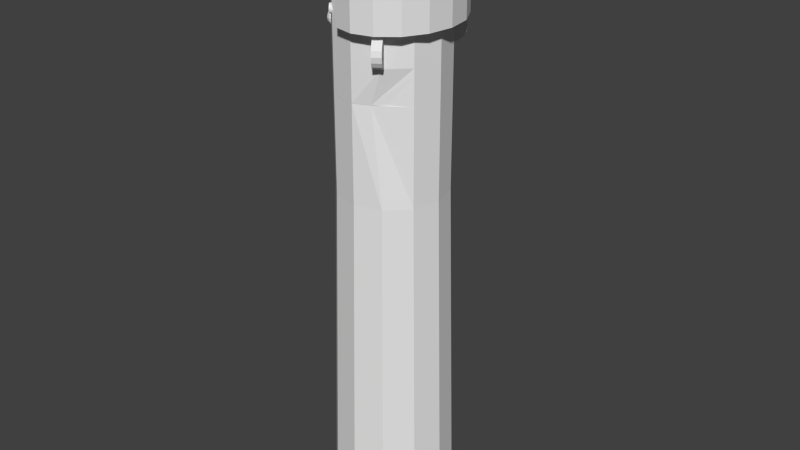 # Source: Muppet_Guy.blend  (saved by Blender 2.68.0; exported with 4.5.12 LTS)
import bpy
from mathutils import Matrix  # noqa: F401  (used for matrix-valued properties, if any)

bpy.ops.wm.read_factory_settings(use_empty=True)
scene = bpy.context.scene
scene.name = 'Scene'

# ---- collections
col_collection_1 = bpy.data.collections.new('Collection 1'); scene.collection.children.link(col_collection_1)

# ---- world
world_world = bpy.data.worlds.new('World'); scene.world = world_world
world_world.color = (0.05088, 0.05088, 0.05088)
world_world.use_sun_shadow = False
world_world.sun_shadow_jitter_overblur = 0.0
world_world.cycles.sampling_method = 'MANUAL'
world_world.cycles.sample_map_resolution = 256

# ---- meshes
me_cylinder_005 = bpy.data.meshes.new('Cylinder.005')
me_cylinder_005.from_pydata([(0.0, 1.0, -1.0), (0.0, 1.0, 1.0), (0.3827, 0.9239, -1.0), (0.3827, 0.9239, 1.0), (0.7071, 0.7071, -1.0), (0.7071, 0.7071, 1.0), (0.9239, 0.3827, -1.0), (0.9239, 0.3827, 1.0), (1.0, -4.371e-08, -1.0), (1.0, -4.371e-08, 1.0), (0.9239, -0.3827, -1.0), (0.9239, -0.3827, 1.0), (0.7071, -0.7071, -1.0), (0.7071, -0.7071, 1.0), (0.3827, -0.9239, -1.0), (0.3827, -0.9239, 1.0), (1.51e-07, -1.0, -1.0), (1.51e-07, -1.0, 1.0), (-0.3827, -0.9239, -1.0), (-0.3827, -0.9239, 1.0), (-0.7071, -0.7071, -1.0), (-0.7071, -0.7071, 1.0), (-0.9239, -0.3827, -1.0), (-0.9239, -0.3827, 1.0), (-1.0, 1.192e-08, -1.0), (-1.0, 1.192e-08, 1.0), (-0.9239, 0.3827, -1.0), (-0.9239, 0.3827, 1.0), (-0.7071, 0.7071, -1.0), (-0.7071, 0.7071, 1.0), (-0.3827, 0.9239, -1.0), (-0.3827, 0.9239, 1.0)], [], [(0, 1, 3, 2), (2, 3, 5, 4), (4, 5, 7, 6), (6, 7, 9, 8), (8, 9, 11, 10), (10, 11, 13, 12), (12, 13, 15, 14), (14, 15, 17, 16), (16, 17, 19, 18), (18, 19, 21, 20), (20, 21, 23, 22), (22, 23, 25, 24), (24, 25, 27, 26), (26, 27, 29, 28), (3, 1, 31, 29, 27, 25, 23, 21, 19, 17, 15, 13, 11, 9, 7, 5), (30, 31, 1, 0), (28, 29, 31, 30), (0, 2, 4, 6, 8, 10, 12, 14, 16, 18, 20, 22, 24, 26, 28, 30)])
_uv = me_cylinder_005.uv_layers.new(name='UVMap')
_uv.uv.foreach_set('vector', [0.7812, 0.3594, 0.7812, 0.3594, 0.7812, 0.3594, 0.7812, 0.3594, 0.7812, 0.3594, 0.7812, 0.3594, 0.7812, 0.3594, 0.7812, 0.3594, 0.7812, 0.3594, 0.7812, 0.3594, 0.7812, 0.3594, 0.7812, 0.3594, 0.7812, 0.3594, 0.7812, 0.3594, 0.7812, 0.3594, 0.7812, 0.3594, 0.7812, 0.3594, 0.7812, 0.3594, 0.7812, 0.3594, 0.7812, 0.3594, 0.7812, 0.3594, 0.7812, 0.3594, 0.7812, 0.3594, 0.7812, 0.3594, 0.7812, 0.3594, 0.7812, 0.3594, 0.7812, 0.3594, 0.7812, 0.3594, 0.7812, 0.3594, 0.7812, 0.3594, 0.7812, 0.3594, 0.7812, 0.3594, 0.7812, 0.3594, 0.7812, 0.3594, 0.7812, 0.3594, 0.7812, 0.3594, 0.7812, 0.3594, 0.7812, 0.3594, 0.7812, 0.3594, 0.7812, 0.3594, 0.7812, 0.3594, 0.7812, 0.3594, 0.7812, 0.3594, 0.7812, 0.3594, 0.7812, 0.3594, 0.7812, 0.3594, 0.7812, 0.3594, 0.7812, 0.3594, 0.7812, 0.3594, 0.7812, 0.3594, 0.7812, 0.3594, 0.7812, 0.3594, 0.7812, 0.3594, 0.7812, 0.3594, 0.7812, 0.3594, 0.7812, 0.3594, 0.7812, 0.3594, 0.7812, 0.3594, 0.7812, 0.3594, 0.7812, 0.3594, 0.7812, 0.3594, 0.7812, 0.3594, 0.7812, 0.3594, 0.7812, 0.3594, 0.7812, 0.3594, 0.7812, 0.3594, 0.7812, 0.3594, 0.7812, 0.3594, 0.7812, 0.3594, 0.7812, 0.3594, 0.7812, 0.3594, 0.7812, 0.3594, 0.7812, 0.3594, 0.7812, 0.3594, 0.7812, 0.3594, 0.7812, 0.3594, 0.7812, 0.3594, 0.7812, 0.3594, 0.7812, 0.3594, 0.7812, 0.3594, 0.7812, 0.3594, 0.7812, 0.3594, 0.7812, 0.3594, 0.7812, 0.3594, 0.7812, 0.3594, 0.7812, 0.3594, 0.7812, 0.3594, 0.7812, 0.3594, 0.7812, 0.3594, 0.7812, 0.3594, 0.7812, 0.3594, 0.7812, 0.3594, 0.7812, 0.3594, 0.7812, 0.3594, 0.7812, 0.3594, 0.7812, 0.3594])
me_cylinder_005.use_remesh_preserve_volume = False
me_cylinder_005.use_remesh_preserve_attributes = False
me_cylinder_005.use_mirror_vertex_groups = False
me_cylinder_005.update()
me_cylinder_002 = bpy.data.meshes.new('Cylinder.002')
me_cylinder_002.from_pydata([(5.389e-08, 1.0, -0.2863), (9.079e-08, 1.0, 2.203), (0.3827, 0.9239, -0.2863), (0.3827, 0.9239, 2.203), (0.7071, 0.7071, -0.2863), (0.7071, 0.7071, 2.203), (0.9239, 0.3827, -0.2863), (0.9239, 0.3827, 2.203), (1.0, -4.371e-08, -0.2863), (1.0, -4.371e-08, 2.203), (0.9239, -0.3827, -0.2863), (0.9239, -0.3827, 2.203), (0.7071, -0.7071, -0.2863), (0.7071, -0.7071, 2.203), (0.3827, -0.9239, -0.2863), (0.3827, -0.9239, 2.203), (2.049e-07, -1.0, -0.2863), (2.418e-07, -1.0, 2.203), (-0.3827, -0.9239, -0.2863), (-0.3827, -0.9239, 2.203), (-0.7071, -0.7071, -0.2863), (-0.7071, -0.7071, 2.203), (-0.9239, -0.3827, -0.2863), (-0.9239, -0.3827, 2.203), (-1.0, 1.192e-08, -0.2863), (-1.0, 1.192e-08, 2.203), (-0.9239, 0.3827, -0.2863), (-0.9239, 0.3827, 2.203), (-0.7071, 0.7071, -0.2863), (-0.7071, 0.7071, 2.203), (-0.3827, 0.9239, -0.2863), (-0.3827, 0.9239, 2.203), (2.765e-08, 0.8539, -0.6387), (0.3268, 0.7889, -0.6387), (0.6038, 0.6038, -0.6387), (0.7889, 0.3268, -0.6387), (0.8539, -3.733e-08, -0.6387), (0.7889, -0.3268, -0.6387), (0.6038, -0.6038, -0.6387), (0.3268, -0.7889, -0.6387), (1.566e-07, -0.8539, -0.6387), (-0.3268, -0.7889, -0.6387), (-0.6038, -0.6038, -0.6387), (-0.7889, -0.3268, -0.6387), (-0.8539, 1.018e-08, -0.6387), (-0.7889, 0.3268, -0.6387), (-0.6038, 0.6038, -0.6387), (-0.3268, 0.7889, -0.6387), (1.162e-08, 0.5409, -0.8454), (0.207, 0.4997, -0.8454), (0.3825, 0.3825, -0.8454), (0.4997, 0.207, -0.8454), (0.5409, -2.364e-08, -0.8454), (0.4997, -0.207, -0.8454), (0.3825, -0.3825, -0.8454), (0.207, -0.4997, -0.8454), (9.329e-08, -0.5409, -0.8454), (-0.207, -0.4997, -0.8454), (-0.3825, -0.3825, -0.8454), (-0.4997, -0.207, -0.8454), (-0.5409, 6.45e-09, -0.8454), (-0.4997, 0.207, -0.8454), (-0.3825, 0.3825, -0.8454), (-0.207, 0.4997, -0.8454)], [], [(0, 1, 3, 2), (2, 3, 5, 4), (4, 5, 7, 6), (6, 7, 9, 8), (8, 9, 11, 10), (10, 11, 13, 12), (12, 13, 15, 14), (14, 15, 17, 16), (16, 17, 19, 18), (18, 19, 21, 20), (20, 21, 23, 22), (22, 23, 25, 24), (24, 25, 27, 26), (26, 27, 29, 28), (3, 1, 31, 29, 27, 25, 23, 21, 19, 17, 15, 13, 11, 9, 7, 5), (30, 31, 1, 0), (28, 29, 31, 30), (24, 26, 45, 44), (46, 47, 63, 62), (0, 2, 33, 32), (20, 22, 43, 42), (16, 18, 41, 40), (12, 14, 39, 38), (8, 10, 37, 36), (4, 6, 35, 34), (30, 0, 32, 47), (26, 28, 46, 45), (22, 24, 44, 43), (18, 20, 42, 41), (14, 16, 40, 39), (10, 12, 38, 37), (6, 8, 36, 35), (2, 4, 34, 33), (28, 30, 47, 46), (48, 49, 50, 51, 52, 53, 54, 55, 56, 57, 58, 59, 60, 61, 62, 63), (40, 41, 57, 56), (34, 35, 51, 50), (47, 32, 48, 63), (41, 42, 58, 57), (35, 36, 52, 51), (42, 43, 59, 58), (36, 37, 53, 52), (43, 44, 60, 59), (37, 38, 54, 53), (44, 45, 61, 60), (38, 39, 55, 54), (32, 33, 49, 48), (45, 46, 62, 61), (39, 40, 56, 55), (33, 34, 50, 49)])
_uv = me_cylinder_002.uv_layers.new(name='UVMap')
_uv.uv.foreach_set('vector', [0.9844, 0.4531, 0.9844, 0.4531, 0.9844, 0.4531, 0.9844, 0.4531, 0.9844, 0.4531, 0.9844, 0.4531, 0.9844, 0.4531, 0.9844, 0.4531, 0.9844, 0.4531, 0.9844, 0.4531, 0.9844, 0.4531, 0.9844, 0.4531, 0.9844, 0.4531, 0.9844, 0.4531, 0.9844, 0.4531, 0.9844, 0.4531, 0.9844, 0.4531, 0.9844, 0.4531, 0.9844, 0.4531, 0.9844, 0.4531, 0.9844, 0.4531, 0.9844, 0.4531, 0.9844, 0.4531, 0.9844, 0.4531, 0.9844, 0.4531, 0.9844, 0.4531, 0.9844, 0.4531, 0.9844, 0.4531, 0.9844, 0.4531, 0.9844, 0.4531, 0.9844, 0.4531, 0.9844, 0.4531, 0.9844, 0.4531, 0.9844, 0.4531, 0.9844, 0.4531, 0.9844, 0.4531, 0.9844, 0.4531, 0.9844, 0.4531, 0.9844, 0.4531, 0.9844, 0.4531, 0.9844, 0.4531, 0.9844, 0.4531, 0.9844, 0.4531, 0.9844, 0.4531, 0.9844, 0.4531, 0.9844, 0.4531, 0.9844, 0.4531, 0.9844, 0.4531, 0.9844, 0.4531, 0.9844, 0.4531, 0.9844, 0.4531, 0.9844, 0.4531, 0.9844, 0.4531, 0.9844, 0.4531, 0.9844, 0.4531, 0.9844, 0.4531, 0.9844, 0.4531, 0.9844, 0.4531, 0.9844, 0.4531, 0.9844, 0.4531, 0.9844, 0.4531, 0.9844, 0.4531, 0.9844, 0.4531, 0.9844, 0.4531, 0.9844, 0.4531, 0.9844, 0.4531, 0.9844, 0.4531, 0.9844, 0.4531, 0.9844, 0.4531, 0.9844, 0.4531, 0.9844, 0.4531, 0.9844, 0.4531, 0.9844, 0.4531, 0.9844, 0.4531, 0.9844, 0.4531, 0.9844, 0.4531, 0.9844, 0.4531, 0.9844, 0.4531, 0.9844, 0.4531, 0.9844, 0.4531, 0.9844, 0.4531, 0.9844, 0.4531, 0.9844, 0.4531, 0.9844, 0.4531, 0.9844, 0.4531, 0.9844, 0.4531, 0.9844, 0.4531, 0.9844, 0.4531, 0.9844, 0.4531, 0.9844, 0.4531, 0.9844, 0.4531, 0.9844, 0.4531, 0.9844, 0.4531, 0.9844, 0.4531, 0.9844, 0.4531, 0.9844, 0.4531, 0.9844, 0.4531, 0.9844, 0.4531, 0.9844, 0.4531, 0.9844, 0.4531, 0.9844, 0.4531, 0.9844, 0.4531, 0.9844, 0.4531, 0.9844, 0.4531, 0.9844, 0.4531, 0.9844, 0.4531, 0.9844, 0.4531, 0.9844, 0.4531, 0.9844, 0.4531, 0.9844, 0.4531, 0.9844, 0.4531, 0.9844, 0.4531, 0.9844, 0.4531, 0.9844, 0.4531, 0.9844, 0.4531, 0.9844, 0.4531, 0.9844, 0.4531, 0.9844, 0.4531, 0.9844, 0.4531, 0.9844, 0.4531, 0.9844, 0.4531, 0.9844, 0.4531, 0.9844, 0.4531, 0.9844, 0.4531, 0.9844, 0.4531, 0.9844, 0.4531, 0.9844, 0.4531, 0.9844, 0.4531, 0.9844, 0.4531, 0.9844, 0.4531, 0.9844, 0.4531, 0.9844, 0.4531, 0.9844, 0.4531, 0.9844, 0.4531, 0.9844, 0.4531, 0.9844, 0.4531, 0.9844, 0.4531, 0.9844, 0.4531, 0.9844, 0.4531, 0.9844, 0.4531, 0.9844, 0.4531, 0.9844, 0.4531, 0.9844, 0.4531, 0.9844, 0.4531, 0.9844, 0.4531, 0.9844, 0.4531, 0.9844, 0.4531, 0.9844, 0.4531, 0.9844, 0.4531, 0.9844, 0.4531, 0.9844, 0.4531, 0.9844, 0.4531, 0.9844, 0.4531, 0.9844, 0.4531, 0.9844, 0.4531, 0.9844, 0.4531, 0.9844, 0.4531, 0.9844, 0.4531, 0.9844, 0.4531, 0.9844, 0.4531, 0.9844, 0.4531, 0.9844, 0.4531, 0.9844, 0.4531, 0.9844, 0.4531, 0.9844, 0.4531, 0.9844, 0.4531, 0.9844, 0.4531, 0.9844, 0.4531, 0.9844, 0.4531, 0.9844, 0.4531, 0.9844, 0.4531, 0.9844, 0.4531, 0.9844, 0.4531, 0.9844, 0.4531, 0.9844, 0.4531, 0.9844, 0.4531, 0.9844, 0.4531, 0.9844, 0.4531, 0.9844, 0.4531, 0.9844, 0.4531, 0.9844, 0.4531, 0.9844, 0.4531, 0.9844, 0.4531, 0.9844, 0.4531, 0.9844, 0.4531, 0.9844, 0.4531, 0.9844, 0.4531, 0.9844, 0.4531, 0.9844, 0.4531, 0.9844, 0.4531, 0.9844, 0.4531, 0.9844, 0.4531, 0.9844, 0.4531, 0.9844, 0.4531, 0.9844, 0.4531, 0.9844, 0.4531, 0.9844, 0.4531, 0.9844, 0.4531, 0.9844, 0.4531, 0.9844, 0.4531, 0.9844, 0.4531, 0.9844, 0.4531, 0.9844, 0.4531, 0.9844, 0.4531, 0.9844, 0.4531, 0.9844, 0.4531, 0.9844, 0.4531, 0.9844, 0.4531, 0.9844, 0.4531, 0.9844, 0.4531, 0.9844, 0.4531, 0.9844, 0.4531, 0.9844, 0.4531, 0.9844, 0.4531, 0.9844, 0.4531, 0.9844, 0.4531, 0.9844, 0.4531, 0.9844, 0.4531, 0.9844, 0.4531, 0.9844, 0.4531, 0.9844, 0.4531, 0.9844, 0.4531, 0.9844, 0.4531, 0.9844, 0.4531])
me_cylinder_002.use_remesh_preserve_volume = False
me_cylinder_002.use_remesh_preserve_attributes = False
me_cylinder_002.use_mirror_vertex_groups = False
me_cylinder_002.update()
me_cylinder_001 = bpy.data.meshes.new('Cylinder.001')
me_cylinder_001.from_pydata([(0.0, 1.0, -1.0), (0.0, 1.0, 1.0), (0.3827, 0.9239, -1.0), (0.3827, 0.9239, 1.0), (0.7071, 0.7071, -1.0), (0.7071, 0.7071, 1.0), (0.9239, 0.3827, -1.0), (0.9239, 0.3827, 1.0), (1.0, -4.371e-08, -1.0), (1.0, -4.371e-08, 1.0), (0.9239, -0.3827, -1.0), (0.9239, -0.3827, 1.0), (0.7071, -0.7071, -1.0), (0.7071, -0.7071, 1.0), (0.3827, -0.9239, -1.0), (0.3827, -0.9239, 1.0), (1.51e-07, -1.0, -1.0), (1.51e-07, -1.0, 1.0), (-0.3827, -0.9239, -1.0), (-0.3827, -0.9239, 1.0), (-0.3827, 0.9239, -1.0), (-0.3827, 0.9239, 1.0), (-0.3827, 0.9239, -1.0), (-0.3827, -0.9239, -1.0)], [], [(0, 1, 3, 2), (2, 3, 5, 4), (4, 5, 7, 6), (6, 7, 9, 8), (8, 9, 11, 10), (10, 11, 13, 12), (12, 13, 15, 14), (14, 15, 17, 16), (16, 17, 19, 23), (20, 21, 1, 0), (22, 21, 20), (0, 2, 4, 6, 8, 10, 12, 14, 16, 23, 22, 20), (3, 1, 21, 19, 17, 15, 13, 11, 9, 7, 5), (23, 19, 18), (22, 23, 19, 21)])
_uv = me_cylinder_001.uv_layers.new(name='UV coord')
_uv.uv.foreach_set('vector', [0.9844, 0.2812, 0.9844, 0.2812, 0.9844, 0.2812, 0.9844, 0.2812, 0.9844, 0.2812, 0.9844, 0.2812, 0.9844, 0.2812, 0.9844, 0.2812, 0.9844, 0.2812, 0.9844, 0.2812, 0.9844, 0.2812, 0.9844, 0.2812, 0.9844, 0.2812, 0.9844, 0.2812, 0.9844, 0.2812, 0.9844, 0.2812, 0.9844, 0.2812, 0.9844, 0.2812, 0.9844, 0.2812, 0.9844, 0.2812, 0.9844, 0.2812, 0.9844, 0.2812, 0.9844, 0.2812, 0.9844, 0.2812, 0.9844, 0.2812, 0.9844, 0.2812, 0.9844, 0.2812, 0.9844, 0.2812, 0.9844, 0.2812, 0.9844, 0.2812, 0.9844, 0.2812, 0.9844, 0.2812, 0.9844, 0.2812, 0.9844, 0.2812, 0.9844, 0.2812, 0.9844, 0.2812, 0.9844, 0.2812, 0.9844, 0.2812, 0.9844, 0.2812, 0.9844, 0.2812, 0.9844, 0.2812, 0.9844, 0.2812, 0.9844, 0.2812, 0.9844, 0.2812, 0.9844, 0.2812, 0.9844, 0.2812, 0.9844, 0.2812, 0.9844, 0.2812, 0.9844, 0.2812, 0.9844, 0.2812, 0.9844, 0.2812, 0.9844, 0.2812, 0.9844, 0.2812, 0.9844, 0.2812, 0.9844, 0.2812, 0.9844, 0.2812, 0.9844, 0.2812, 0.9844, 0.2812, 0.9844, 0.2812, 0.9844, 0.2812, 0.9844, 0.2812, 0.9844, 0.2812, 0.9844, 0.2812, 0.9844, 0.2812, 0.9844, 0.2812, 0.9844, 0.2812, 0.9844, 0.2812, 0.9844, 0.2812, 0.9844, 0.2812, 0.9844, 0.2812, 0.9844, 0.2812, 0.9844, 0.2812, 0.9844, 0.2812])
me_cylinder_001.use_remesh_preserve_volume = False
me_cylinder_001.use_remesh_preserve_attributes = False
me_cylinder_001.use_mirror_vertex_groups = False
me_cylinder_001.update()
me_circle = bpy.data.meshes.new('Circle')
me_circle.from_pydata([(0.0, 1.0, 0.0), (-0.5, 0.866, 0.0), (-0.866, 0.5, 0.0), (-1.0, -4.371e-08, 0.0), (-0.866, -0.5, 0.0), (-0.5, -0.866, 0.0), (-1.51e-07, -1.0, 0.0), (0.5, -0.866, 0.0), (0.866, -0.5, 0.0), (1.0, -4.649e-07, 0.0), (0.866, 0.5, 0.0), (0.5, 0.866, 0.0), (0.0, 1.0, 1.779), (-0.5, 0.866, 1.779), (-0.866, 0.5, 1.779), (-1.0, -4.371e-08, 1.779), (-0.866, -0.5, 1.779), (-0.5, -0.866, 1.779), (-1.49e-07, -1.0, 1.779), (0.2901, -0.866, 1.779), (0.866, -0.5, 1.213), (1.0, -4.649e-07, 1.213), (0.866, 0.5, 1.213), (0.2901, 0.866, 1.779), (0.5, -0.7231, 1.783), (0.866, -0.5, 1.783), (1.0, -4.649e-07, 1.783), (0.866, 0.5, 1.783), (0.5, 0.7231, 1.79), (8.941e-08, 1.0, 1.782), (-0.5, 0.866, 1.782), (-0.866, 0.5, 1.782), (-1.0, -4.371e-08, 1.782), (-0.866, -0.5, 1.782), (-0.5, -0.866, 1.782), (-5.96e-08, -1.0, 1.782), (0.2901, -0.866, 1.782), (0.866, -0.5, 2.302), (1.0, -4.649e-07, 2.302), (0.866, 0.5, 2.302), (0.2901, 0.866, 1.782), (3.378e-07, 1.0, 2.422), (-0.5, 0.866, 2.422), (-0.866, 0.5, 2.422), (-1.0, -4.371e-08, 2.422), (-0.866, -0.5, 2.422), (-0.5, -0.866, 2.422), (1.868e-07, -1.0, 2.422), (0.5, -0.866, 2.422), (0.866, -0.5, 2.422), (1.0, -4.649e-07, 2.422), (0.866, 0.5, 2.422), (0.5, 0.866, 2.422), (2.391e-07, 1.0, 3.25), (-0.5, 0.866, 3.25), (-0.866, 0.5, 3.25), (-1.0, -4.371e-08, 3.25), (-0.866, -0.5, 3.25), (-0.5, -0.866, 3.25), (8.809e-08, -1.0, 3.25), (0.5, -0.866, 3.25), (0.866, -0.5, 3.25), (1.0, -4.649e-07, 3.25), (0.866, 0.5, 3.25), (0.5, 0.866, 3.25), (1.265e-07, 0.9434, 4.191), (-0.4717, 0.817, 4.191), (-0.817, 0.4717, 4.191), (-0.9434, -4.124e-08, 4.191), (-0.817, -0.4717, 4.191), (-0.4717, -0.817, 4.191), (-1.597e-08, -0.9434, 4.191), (0.4717, -0.817, 4.191), (0.817, -0.4717, 4.191), (0.9434, -4.386e-07, 4.191), (0.817, 0.4717, 4.191), (0.4717, 0.817, 4.191), (1.077e-07, 0.8221, 4.594), (-0.4111, 0.712, 4.594), (-0.712, 0.4111, 4.594), (-0.8221, -3.594e-08, 4.594), (-0.712, -0.4111, 4.594), (-0.4111, -0.712, 4.594), (-1.642e-08, -0.8221, 4.594), (0.4111, -0.712, 4.594), (0.712, -0.4111, 4.594), (0.8221, -3.822e-07, 4.594), (0.712, 0.4111, 4.594), (0.4111, 0.712, 4.594), (5.457e-08, 0.6038, 4.802), (-0.3019, 0.5229, 4.802), (-0.5229, 0.3019, 4.802), (-0.6038, -2.639e-08, 4.802), (-0.5229, -0.3019, 4.802), (-0.3019, -0.5229, 4.802), (-3.659e-08, -0.6038, 4.802), (0.3019, -0.5229, 4.802), (0.5229, -0.3019, 4.802), (0.6038, -2.807e-07, 4.802), (0.5229, 0.3019, 4.802), (0.3019, 0.5229, 4.802), (6.693e-08, 0.4036, 4.887), (-0.2018, 0.3496, 4.887), (-0.3496, 0.2018, 4.887), (-0.4036, -1.764e-08, 4.887), (-0.3496, -0.2018, 4.887), (-0.2018, -0.3496, 4.887), (5.981e-09, -0.4036, 4.887), (0.2018, -0.3496, 4.887), (0.3496, -0.2018, 4.887), (0.4036, -1.877e-07, 4.887), (0.3496, 0.2018, 4.887), (0.2018, 0.3496, 4.887), (0.0, 1.15, -6.317), (-0.5751, 0.9961, -6.317), (-0.9961, 0.5751, -6.317), (-1.15, -5.028e-08, -6.317), (-0.9961, -0.5751, -6.317), (-0.5751, -0.9961, -6.317), (-1.737e-07, -1.15, -6.317), (0.5751, -0.9961, -6.317), (0.9961, -0.5751, -6.317), (1.15, -5.347e-07, -6.317), (0.9961, 0.5751, -6.317), (0.5751, 0.9961, -6.317), (0.05955, 0.816, 1.779), (0.05955, -0.816, 1.779), (0.2963, -0.7067, 1.779), (0.2963, 0.7067, 1.779), (0.4676, -0.5901, 1.729), (0.4676, 0.5901, 1.729), (0.05955, 0.816, 1.044), (0.05955, -0.816, 1.044), (0.2963, -0.7067, 1.044), (0.2963, 0.7067, 1.044), (0.4676, -0.5901, 1.204), (0.4676, 0.5901, 1.204), (-0.1566, 0.8181, 1.779), (-0.4545, 0.7085, 1.779), (-0.4545, -0.7085, 1.779), (-0.1566, -0.8181, 1.779), (-1.49e-07, -0.8172, 1.779), (0.0, 0.8172, 1.779), (0.00563, 0.816, 1.113), (0.00563, -0.816, 1.113), (-0.09939, 0.8181, 1.113), (-0.09939, -0.8181, 1.113), (-0.05392, -0.8172, 1.113), (-0.05392, 0.8172, 1.113)], [], [(10, 9, 122, 123), (22, 23, 28, 27), (11, 23, 22, 10), (5, 17, 16, 4), (0, 12, 23, 11), (6, 18, 17, 5), (7, 19, 18, 6), (1, 13, 12, 0), (8, 20, 19, 7), (2, 14, 13, 1), (9, 21, 20, 8), (3, 15, 14, 2), (10, 22, 21, 9), (4, 16, 15, 3), (19, 20, 25, 24), (20, 21, 26, 25), (21, 22, 27, 26), (34, 35, 47, 46), (40, 29, 41, 52), (24, 25, 37, 36), (25, 26, 38, 37), (26, 27, 39, 38), (27, 28, 40, 39), (54, 55, 67, 66), (44, 45, 57, 56), (35, 36, 48, 47), (29, 30, 42, 41), (36, 37, 49, 48), (30, 31, 43, 42), (37, 38, 50, 49), (31, 32, 44, 43), (38, 39, 51, 50), (32, 33, 45, 44), (39, 40, 52, 51), (33, 34, 46, 45), (36, 40, 28, 24), (40, 36, 35, 29), (34, 30, 29, 35), (33, 31, 30, 34), (33, 32, 31), (28, 23, 128, 130), (142, 12, 13, 138, 137), (14, 16, 17, 13), (15, 16, 14), (50, 51, 63, 62), (51, 52, 64, 63), (45, 46, 58, 57), (52, 41, 53, 64), (46, 47, 59, 58), (47, 48, 60, 59), (41, 42, 54, 53), (48, 49, 61, 60), (42, 43, 55, 54), (49, 50, 62, 61), (43, 44, 56, 55), (73, 74, 86, 85), (61, 62, 74, 73), (55, 56, 68, 67), (62, 63, 75, 74), (56, 57, 69, 68), (63, 64, 76, 75), (57, 58, 70, 69), (53, 54, 66, 65), (64, 53, 65, 76), (58, 59, 71, 70), (59, 60, 72, 71), (60, 61, 73, 72), (86, 87, 99, 98), (67, 68, 80, 79), (74, 75, 87, 86), (68, 69, 81, 80), (75, 76, 88, 87), (69, 70, 82, 81), (76, 65, 77, 88), (70, 71, 83, 82), (71, 72, 84, 83), (65, 66, 78, 77), (72, 73, 85, 84), (66, 67, 79, 78), (92, 93, 105, 104), (80, 81, 93, 92), (87, 88, 100, 99), (81, 82, 94, 93), (88, 77, 89, 100), (82, 83, 95, 94), (83, 84, 96, 95), (77, 78, 90, 89), (84, 85, 97, 96), (78, 79, 91, 90), (85, 86, 98, 97), (79, 80, 92, 91), (103, 104, 105, 106, 107, 108, 109, 110, 111, 112, 101, 102), (99, 100, 112, 111), (93, 94, 106, 105), (100, 89, 101, 112), (94, 95, 107, 106), (95, 96, 108, 107), (89, 90, 102, 101), (96, 97, 109, 108), (90, 91, 103, 102), (97, 98, 110, 109), (91, 92, 104, 103), (98, 99, 111, 110), (115, 114, 113, 124, 123, 122, 121, 120, 119, 118, 117, 116), (4, 3, 116, 117), (11, 10, 123, 124), (5, 4, 117, 118), (0, 11, 124, 113), (6, 5, 118, 119), (7, 6, 119, 120), (1, 0, 113, 114), (8, 7, 120, 121), (2, 1, 114, 115), (9, 8, 121, 122), (3, 2, 115, 116), (129, 130, 136, 135), (128, 125, 131, 134), (19, 24, 129, 127), (125, 142, 148, 143), (24, 28, 130, 129), (134, 133, 135, 136), (133, 134, 131, 132), (126, 127, 133, 132), (127, 129, 135, 133), (130, 128, 134, 136), (138, 139, 140, 137), (18, 19, 127, 126, 141), (13, 17, 139, 138), (12, 142, 125, 128, 23), (17, 18, 141, 140, 139), (147, 148, 145, 146), (148, 147, 144, 143), (141, 126, 144, 147), (137, 140, 146, 145), (142, 137, 145, 148), (140, 141, 147, 146), (132, 144, 126), (144, 132, 131, 143), (125, 143, 131)])
_uv = me_circle.uv_layers.new(name='UVMap')
_uv.uv.foreach_set('vector', [0.5938, 0.9844, 0.5938, 0.9844, 0.5938, 0.4531, 0.5938, 0.4531, 0.9531, 0.2812, 0.9531, 0.2812, 0.9531, 0.2812, 0.9531, 0.2812, 0.9531, 0.2812, 0.9531, 0.2812, 0.9531, 0.2812, 0.9531, 0.2812, 0.9531, 0.2812, 0.9531, 0.2812, 0.9531, 0.2812, 0.9531, 0.2812, 0.9531, 0.2812, 0.9531, 0.2812, 0.9531, 0.2812, 0.9531, 0.2812, 0.9531, 0.2812, 0.9531, 0.2812, 0.9531, 0.2812, 0.9531, 0.2812, 0.9531, 0.2812, 0.9531, 0.2812, 0.9531, 0.2812, 0.9531, 0.2812, 0.9531, 0.2812, 0.9531, 0.2812, 0.9531, 0.2812, 0.9531, 0.2812, 0.9531, 0.2812, 0.9531, 0.2812, 0.9531, 0.2812, 0.9531, 0.2812, 0.9531, 0.2812, 0.9531, 0.2812, 0.9531, 0.2812, 0.9531, 0.2812, 0.9531, 0.2812, 0.9531, 0.2812, 0.9531, 0.2812, 0.9531, 0.2812, 0.9531, 0.2812, 0.9531, 0.2812, 0.9531, 0.2812, 0.9531, 0.2812, 0.9531, 0.2812, 0.9531, 0.2812, 0.9531, 0.2812, 0.9531, 0.2812, 0.9531, 0.2812, 0.9531, 0.2812, 0.9531, 0.2812, 0.9531, 0.2812, 0.9531, 0.2812, 0.9531, 0.2812, 0.9531, 0.2812, 0.9531, 0.2812, 0.9531, 0.2812, 0.9531, 0.2812, 0.9531, 0.2812, 0.9531, 0.2812, 0.9531, 0.2812, 0.9531, 0.2812, 0.9531, 0.2812, 0.9531, 0.2812, 0.9531, 0.2812, 0.9531, 0.2812, 0.9531, 0.2812, 0.9531, 0.2812, 0.9531, 0.2812, 0.9531, 0.2812, 0.9531, 0.2812, 0.9531, 0.2812, 0.9531, 0.2812, 0.9531, 0.2812, 0.9531, 0.2812, 0.9531, 0.2812, 0.9531, 0.2812, 0.9531, 0.2812, 0.9531, 0.2812, 0.9531, 0.2812, 0.9531, 0.2812, 0.9531, 0.2812, 0.9531, 0.2812, 0.9531, 0.2812, 0.9531, 0.2812, 0.9531, 0.2812, 0.9531, 0.2812, 0.9531, 0.2812, 0.9531, 0.2812, 0.9531, 0.2812, 0.9531, 0.2812, 0.9531, 0.2812, 0.9531, 0.2812, 0.9531, 0.2812, 0.9531, 0.2812, 0.9531, 0.2812, 0.9531, 0.2812, 0.9531, 0.2812, 0.9531, 0.2812, 0.9531, 0.2812, 0.9531, 0.2812, 0.9531, 0.2812, 0.9531, 0.2812, 0.9531, 0.2812, 0.9531, 0.2812, 0.9531, 0.2812, 0.9531, 0.2812, 0.9531, 0.2812, 0.9531, 0.2812, 0.9531, 0.2812, 0.9531, 0.2812, 0.9531, 0.2812, 0.9531, 0.2812, 0.9531, 0.2812, 0.9531, 0.2812, 0.9531, 0.2812, 0.9531, 0.2812, 0.9531, 0.2812, 0.9531, 0.2812, 0.9531, 0.2812, 0.9531, 0.2812, 0.9531, 0.2812, 0.9531, 0.2812, 0.9531, 0.2812, 0.9531, 0.2812, 0.9531, 0.2812, 0.9531, 0.2812, 0.9531, 0.2812, 0.9531, 0.2812, 0.9531, 0.2812, 0.9531, 0.2812, 0.9531, 0.2812, 0.9531, 0.2812, 0.9531, 0.2812, 0.9531, 0.2812, 0.9531, 0.2812, 0.9844, 0.2812, 0.9844, 0.2812, 0.9844, 0.2812, 0.9844, 0.2812, 0.9844, 0.2812, 0.9844, 0.2812, 0.9844, 0.2812, 0.9844, 0.2812, 0.9844, 0.2812, 0.9844, 0.2812, 0.9844, 0.2812, 0.9844, 0.2812, 0.9844, 0.2812, 0.9844, 0.2812, 0.9844, 0.2812, 0.9844, 0.2812, 0.9844, 0.2812, 0.9844, 0.2812, 0.9844, 0.2812, 0.9844, 0.2812, 0.9844, 0.2812, 0.9844, 0.2812, 0.9844, 0.2812, 0.9844, 0.2812, 0.9844, 0.2812, 0.9844, 0.2812, 0.9844, 0.2812, 0.9844, 0.2812, 0.9844, 0.2812, 0.9844, 0.2812, 0.9844, 0.2812, 0.9844, 0.2812, 0.9844, 0.2812, 0.9844, 0.2812, 0.9844, 0.2812, 0.9531, 0.2812, 0.9531, 0.2812, 0.9531, 0.2812, 0.9531, 0.2812, 0.9531, 0.2812, 0.9531, 0.2812, 0.9531, 0.2812, 0.9531, 0.2812, 0.9531, 0.2812, 0.9531, 0.2812, 0.9531, 0.2812, 0.9531, 0.2812, 0.9531, 0.2812, 0.9531, 0.2812, 0.9531, 0.2812, 0.9531, 0.2812, 0.9531, 0.2812, 0.9531, 0.2812, 0.9531, 0.2812, 0.9531, 0.2812, 0.9531, 0.2812, 0.9531, 0.2812, 0.9531, 0.2812, 0.9531, 0.2812, 0.9531, 0.2812, 0.9531, 0.2812, 0.9531, 0.2812, 0.9531, 0.2812, 0.9531, 0.2812, 0.9531, 0.2812, 0.9531, 0.2812, 0.9531, 0.2812, 0.9531, 0.2812, 0.9531, 0.2812, 0.9531, 0.2812, 0.9531, 0.2812, 0.9531, 0.2812, 0.9531, 0.2812, 0.9531, 0.2812, 0.9531, 0.2812, 0.9531, 0.2812, 0.9531, 0.2812, 0.9531, 0.2812, 0.9531, 0.2812, 0.9531, 0.2812, 0.9531, 0.2812, 0.9531, 0.2812, 0.9531, 0.2812, 0.9531, 0.2812, 0.9531, 0.2812, 0.9531, 0.2812, 0.9531, 0.2812, 0.9531, 0.2812, 0.9531, 0.2812, 0.9531, 0.2812, 0.9531, 0.2812, 0.9531, 0.2812, 0.9531, 0.2812, 0.9531, 0.2812, 0.9531, 0.2812, 0.9531, 0.2812, 0.9531, 0.2812, 0.9531, 0.2812, 0.9531, 0.2812, 0.9531, 0.2812, 0.9531, 0.2812, 0.9531, 0.2812, 0.9531, 0.2812, 0.9531, 0.2812, 0.9531, 0.2812, 0.9531, 0.2812, 0.9531, 0.2812, 0.9531, 0.2812, 0.9531, 0.2812, 0.9531, 0.2812, 0.9531, 0.2812, 0.9531, 0.2812, 0.9531, 0.2812, 0.9531, 0.2812, 0.9531, 0.2812, 0.9531, 0.2812, 0.9531, 0.2812, 0.9531, 0.2812, 0.9531, 0.2812, 0.9531, 0.2812, 0.9531, 0.2812, 0.9531, 0.2812, 0.9531, 0.2812, 0.9531, 0.2812, 0.9531, 0.2812, 0.9531, 0.2812, 0.9531, 0.2812, 0.9531, 0.2812, 0.9531, 0.2812, 0.9531, 0.2812, 0.9531, 0.2812, 0.9531, 0.2812, 0.9531, 0.2812, 0.9531, 0.2812, 0.9531, 0.2812, 0.9531, 0.2812, 0.9531, 0.2812, 0.9531, 0.2812, 0.9531, 0.2812, 0.9531, 0.2812, 0.9531, 0.2812, 0.9531, 0.2812, 0.9531, 0.2812, 0.9531, 0.2812, 0.9531, 0.2812, 0.9531, 0.2812, 0.9531, 0.2812, 0.9531, 0.2812, 0.9531, 0.2812, 0.9531, 0.2812, 0.9531, 0.2812, 0.9531, 0.2812, 0.9531, 0.2812, 0.9531, 0.2812, 0.9531, 0.2812, 0.9531, 0.2812, 0.9531, 0.2812, 0.9531, 0.2812, 0.9531, 0.2812, 0.9531, 0.2812, 0.9531, 0.2812, 0.9531, 0.2812, 0.9531, 0.2812, 0.9531, 0.2812, 0.9531, 0.2812, 0.9531, 0.2812, 0.9531, 0.2812, 0.9531, 0.2812, 0.9531, 0.2812, 0.9531, 0.2812, 0.9531, 0.2812, 0.9531, 0.2812, 0.9531, 0.2812, 0.9531, 0.2812, 0.9531, 0.2812, 0.9531, 0.2812, 0.9531, 0.2812, 0.9531, 0.2812, 0.9531, 0.2812, 0.9531, 0.2812, 0.9531, 0.2812, 0.9531, 0.2812, 0.9531, 0.2812, 0.9531, 0.2812, 0.9531, 0.2812, 0.9531, 0.2812, 0.9531, 0.2812, 0.9531, 0.2812, 0.9531, 0.2812, 0.9531, 0.2812, 0.9531, 0.2812, 0.9531, 0.2812, 0.9531, 0.2812, 0.9531, 0.2812, 0.9531, 0.2812, 0.9531, 0.2812, 0.9531, 0.2812, 0.9531, 0.2812, 0.9531, 0.2812, 0.9531, 0.2812, 0.9531, 0.2812, 0.9531, 0.2812, 0.9531, 0.2812, 0.9531, 0.2812, 0.9531, 0.2812, 0.9531, 0.2812, 0.9531, 0.2812, 0.9531, 0.2812, 0.9531, 0.2812, 0.9531, 0.2812, 0.9531, 0.2812, 0.9531, 0.2812, 0.9531, 0.2812, 0.9531, 0.2812, 0.9531, 0.2812, 0.9531, 0.2812, 0.9531, 0.2812, 0.9531, 0.2812, 0.9531, 0.2812, 0.9531, 0.2812, 0.9531, 0.2812, 0.9531, 0.2812, 0.9531, 0.2812, 0.9531, 0.2812, 0.9531, 0.2812, 0.9531, 0.2812, 0.9531, 0.2812, 0.9531, 0.2812, 0.9531, 0.2812, 0.9531, 0.2812, 0.9531, 0.2812, 0.9531, 0.2812, 0.9531, 0.2812, 0.9531, 0.2812, 0.9531, 0.2812, 0.9531, 0.2812, 0.9531, 0.2812, 0.9531, 0.2812, 0.9531, 0.2812, 0.9531, 0.2812, 0.9531, 0.2812, 0.9531, 0.2812, 0.9531, 0.2812, 0.9531, 0.2812, 0.9531, 0.2812, 0.9531, 0.2812, 0.9531, 0.2812, 0.9531, 0.2812, 0.9531, 0.2812, 0.9531, 0.2812, 0.9531, 0.2812, 0.9531, 0.2812, 0.9531, 0.2812, 0.9531, 0.2812, 0.9531, 0.2812, 0.9531, 0.2812, 0.9531, 0.2812, 0.9531, 0.2812, 0.9531, 0.2812, 0.9531, 0.2812, 0.9531, 0.2812, 0.9531, 0.2812, 0.9531, 0.2812, 0.9531, 0.2812, 0.9531, 0.2812, 0.9531, 0.2812, 0.9531, 0.2812, 0.9531, 0.2812, 0.9531, 0.2812, 0.9531, 0.2812, 0.9531, 0.2812, 0.9531, 0.2812, 0.9531, 0.2812, 0.9531, 0.2812, 0.9531, 0.2812, 0.9531, 0.2812, 0.9531, 0.2812, 0.9531, 0.2812, 0.9531, 0.2812, 0.5938, 0.4531, 0.5938, 0.4531, 0.5938, 0.4531, 0.5938, 0.4531, 0.5938, 0.4531, 0.5938, 0.4531, 0.5938, 0.4531, 0.5938, 0.4531, 0.5938, 0.4531, 0.5938, 0.4531, 0.5938, 0.4531, 0.5938, 0.4531, 0.5938, 0.9844, 0.5938, 0.9844, 0.5938, 0.4531, 0.5938, 0.4531, 0.5938, 0.9844, 0.5938, 0.9844, 0.5938, 0.4531, 0.5938, 0.4531, 0.5938, 0.9844, 0.5938, 0.9844, 0.5938, 0.4531, 0.5938, 0.4531, 0.5938, 0.9844, 0.5938, 0.9844, 0.5938, 0.4531, 0.5938, 0.4531, 0.5938, 0.9844, 0.5938, 0.9844, 0.5938, 0.4531, 0.5938, 0.4531, 0.5938, 0.9844, 0.5938, 0.9844, 0.5938, 0.4531, 0.5938, 0.4531, 0.5938, 0.9844, 0.5938, 0.9844, 0.5938, 0.4531, 0.5938, 0.4531, 0.5938, 0.9844, 0.5938, 0.9844, 0.5938, 0.4531, 0.5938, 0.4531, 0.5938, 0.9844, 0.5938, 0.9844, 0.5938, 0.4531, 0.5938, 0.4531, 0.5938, 0.9844, 0.5938, 0.9844, 0.5938, 0.4531, 0.5938, 0.4531, 0.5938, 0.9844, 0.5938, 0.9844, 0.5938, 0.4531, 0.5938, 0.4531, 0.9844, 0.2812, 0.9844, 0.2812, 0.9844, 0.2812, 0.9844, 0.2812, 0.9844, 0.2812, 0.9844, 0.2812, 0.9844, 0.2812, 0.9844, 0.2812, 0.9844, 0.2812, 0.9844, 0.2812, 0.9844, 0.2812, 0.9844, 0.2812, 0.9844, 0.2812, 0.9844, 0.2812, 0.9844, 0.2812, 0.9844, 0.2812, 0.9844, 0.2812, 0.9844, 0.2812, 0.9844, 0.2812, 0.9844, 0.2812, 0.9844, 0.2812, 0.9844, 0.2812, 0.9844, 0.2812, 0.9844, 0.2812, 0.9844, 0.2812, 0.9844, 0.2812, 0.9844, 0.2812, 0.9844, 0.2812, 0.9844, 0.2812, 0.9844, 0.2812, 0.9844, 0.2812, 0.9844, 0.2812, 0.9844, 0.2812, 0.9844, 0.2812, 0.9844, 0.2812, 0.9844, 0.2812, 0.9844, 0.2812, 0.9844, 0.2812, 0.9844, 0.2812, 0.9844, 0.2812, 0.9844, 0.2812, 0.9844, 0.2812, 0.9844, 0.2812, 0.9844, 0.2812, 0.9844, 0.2812, 0.9844, 0.2812, 0.9844, 0.2812, 0.9844, 0.2812, 0.9844, 0.2812, 0.9844, 0.2812, 0.9844, 0.2812, 0.9844, 0.2812, 0.9844, 0.2812, 0.9844, 0.2812, 0.9844, 0.2812, 0.9844, 0.2812, 0.9844, 0.2812, 0.9844, 0.2812, 0.9844, 0.2812, 0.9844, 0.2812, 0.9844, 0.2812, 0.9844, 0.2812, 0.9844, 0.2812, 0.9844, 0.2812, 0.9844, 0.2812, 0.9844, 0.2812, 0.9844, 0.2812, 0.9844, 0.2812, 0.9844, 0.2812, 0.9844, 0.2812, 0.9844, 0.2812, 0.9844, 0.2812, 0.9844, 0.2812, 0.9844, 0.2812, 0.9844, 0.2812, 0.9844, 0.2812, 0.9844, 0.2812, 0.9844, 0.2812, 0.9844, 0.2812, 0.9844, 0.2812, 0.9844, 0.2812, 0.9844, 0.2812, 0.9844, 0.2812, 0.9844, 0.2812, 0.9844, 0.2812, 0.9844, 0.2812, 0.9844, 0.2812, 0.9844, 0.2812, 0.9844, 0.2812, 0.9844, 0.2812, 0.9844, 0.2812, 0.9844, 0.2812, 0.9844, 0.2812, 0.9844, 0.2812, 0.9844, 0.2812, 0.9844, 0.2812, 0.9844, 0.2812])
me_circle.use_remesh_preserve_volume = False
me_circle.use_remesh_preserve_attributes = False
me_circle.use_mirror_vertex_groups = False
me_circle.update()
me_cylinder = bpy.data.meshes.new('Cylinder')
me_cylinder.from_pydata([(0.0, 1.0, -1.0), (0.0, 1.0, 1.0), (0.3827, 0.9239, -1.0), (0.3827, 0.9239, 1.0), (0.7071, 0.7071, -1.0), (0.7071, 0.7071, 1.0), (0.9239, 0.3827, -1.0), (0.9239, 0.3827, 1.0), (1.0, -4.371e-08, -1.0), (1.0, -4.371e-08, 1.0), (0.9239, -0.3827, -1.0), (0.9239, -0.3827, 1.0), (0.7071, -0.7071, -1.0), (0.7071, -0.7071, 1.0), (0.3827, -0.9239, -1.0), (0.3827, -0.9239, 1.0), (1.51e-07, -1.0, -1.0), (1.51e-07, -1.0, 1.0), (-0.3827, -0.9239, -1.0), (-0.3827, -0.9239, 1.0), (-0.7071, -0.7071, -1.0), (-0.7071, -0.7071, 1.0), (-0.9239, -0.3827, -1.0), (-0.9239, -0.3827, 1.0), (-1.0, 1.192e-08, -1.0), (-1.0, 1.192e-08, 1.0), (-0.9239, 0.3827, -1.0), (-0.9239, 0.3827, 1.0), (-0.7071, 0.7071, -1.0), (-0.7071, 0.7071, 1.0), (-0.3827, 0.9239, -1.0), (-0.3827, 0.9239, 1.0)], [], [(0, 1, 3, 2), (2, 3, 5, 4), (4, 5, 7, 6), (6, 7, 9, 8), (8, 9, 11, 10), (10, 11, 13, 12), (12, 13, 15, 14), (14, 15, 17, 16), (16, 17, 19, 18), (18, 19, 21, 20), (20, 21, 23, 22), (22, 23, 25, 24), (24, 25, 27, 26), (26, 27, 29, 28), (3, 1, 31, 29, 27, 25, 23, 21, 19, 17, 15, 13, 11, 9, 7, 5), (30, 31, 1, 0), (28, 29, 31, 30), (0, 2, 4, 6, 8, 10, 12, 14, 16, 18, 20, 22, 24, 26, 28, 30)])
_uv = me_cylinder.uv_layers.new(name='UVMap')
_uv.uv.foreach_set('vector', [0.9844, 0.2812, 0.9844, 0.2812, 0.9844, 0.2812, 0.9844, 0.2812, 0.9844, 0.2812, 0.9844, 0.2812, 0.9844, 0.2812, 0.9844, 0.2812, 0.9844, 0.2812, 0.9844, 0.2812, 0.9844, 0.2812, 0.9844, 0.2812, 0.9844, 0.2812, 0.9844, 0.2812, 0.9844, 0.2812, 0.9844, 0.2812, 0.9844, 0.2812, 0.9844, 0.2812, 0.9844, 0.2812, 0.9844, 0.2812, 0.9844, 0.2812, 0.9844, 0.2812, 0.9844, 0.2812, 0.9844, 0.2812, 0.9844, 0.2812, 0.9844, 0.2812, 0.9844, 0.2812, 0.9844, 0.2812, 0.9844, 0.2812, 0.9844, 0.2812, 0.9844, 0.2812, 0.9844, 0.2812, 0.9844, 0.2812, 0.9844, 0.2812, 0.9844, 0.2812, 0.9844, 0.2812, 0.9844, 0.2812, 0.9844, 0.2812, 0.9844, 0.2812, 0.9844, 0.2812, 0.9844, 0.2812, 0.9844, 0.2812, 0.9844, 0.2812, 0.9844, 0.2812, 0.9844, 0.2812, 0.9844, 0.2812, 0.9844, 0.2812, 0.9844, 0.2812, 0.9844, 0.2812, 0.9844, 0.2812, 0.9844, 0.2812, 0.9844, 0.2812, 0.9844, 0.2812, 0.9844, 0.2812, 0.9844, 0.2812, 0.9844, 0.2812, 0.9844, 0.2812, 0.9844, 0.2812, 0.9844, 0.2812, 0.9844, 0.2812, 0.9844, 0.2812, 0.9844, 0.2812, 0.9844, 0.2812, 0.9844, 0.2812, 0.9844, 0.2812, 0.9844, 0.2812, 0.9844, 0.2812, 0.9844, 0.2812, 0.9844, 0.2812, 0.9844, 0.2812, 0.9844, 0.2812, 0.9844, 0.2812, 0.9844, 0.2812, 0.9844, 0.2812, 0.9844, 0.2812, 0.9844, 0.2812, 0.9844, 0.2812, 0.9844, 0.2812, 0.9844, 0.2812, 0.9844, 0.2812, 0.9844, 0.2812, 0.9844, 0.2812, 0.9844, 0.2812, 0.9844, 0.2812, 0.9844, 0.2812, 0.9844, 0.2812, 0.9844, 0.2812, 0.9844, 0.2812, 0.9844, 0.2812, 0.9844, 0.2812, 0.9844, 0.2812, 0.9844, 0.2812, 0.9844, 0.2812, 0.9844, 0.2812, 0.9844, 0.2812, 0.9844, 0.2812])
me_cylinder.use_remesh_preserve_volume = False
me_cylinder.use_remesh_preserve_attributes = False
me_cylinder.use_mirror_vertex_groups = False
me_cylinder.update()
arm_armature = bpy.data.armatures.new('Armature')  # bones are not reproduced

# ---- objects
ob_armature = bpy.data.objects.new('Armature', arm_armature)
ob_cylinder_003 = bpy.data.objects.new('Cylinder.003', me_cylinder_005)
ob_cylinder_002 = bpy.data.objects.new('Cylinder.002', me_cylinder_002)
ob_cylinder_001 = bpy.data.objects.new('Cylinder.001', me_cylinder_001)
ob_circle = bpy.data.objects.new('Circle', me_circle)
ob_cylinder = bpy.data.objects.new('Cylinder', me_cylinder)

# ---- transforms, parenting, visibility, modifiers, constraints
ob_armature.location = (0.0, 0.0, 0.0)
ob_armature.lineart.crease_threshold = 0.0
ob_cylinder_003.parent = ob_armature
ob_cylinder_003.location = (0.4933, -0.9157, 2.704)
ob_cylinder_003.rotation_euler = (-0.5918, 1.571, 0.0)
ob_cylinder_003.scale = (0.2561, 0.2561, 0.08389)
ob_cylinder_003.lineart.crease_threshold = 0.0
_vg = ob_cylinder_003.vertex_groups.new(name='Bone')
for _i, _w in zip([0, 1, 2, 3, 4, 5, 6, 7, 8, 9, 10, 11, 12, 13, 14, 15, 16, 17, 18, 19, 20, 21, 22, 23, 24, 25, 26, 27, 28, 29, 30, 31], [0.08716, 0.09244, 0.08484, 0.08929, 0.08261, 0.08681, 0.08099, 0.0851, 0.08035, 0.08418, 0.08051, 0.08404, 0.08132, 0.08485, 0.08301, 0.08661, 0.08505, 0.08929, 0.08686, 0.09313, 0.08829, 0.09844, 0.08918, 0.1022, 0.09007, 0.1033, 0.09017, 0.1023, 0.08977, 0.09934, 0.08882, 0.09583]): _vg.add([_i], _w, 'REPLACE')
_vg = ob_cylinder_003.vertex_groups.new(name='Bone.001')
for _i, _w in zip([0, 1, 2, 3, 4, 5, 6, 7, 8, 9, 10, 11, 12, 13, 14, 15, 16, 17, 18, 19, 20, 21, 22, 23, 24, 25, 26, 27, 28, 29, 30, 31], [0.9108, 0.9054, 0.9131, 0.9086, 0.9153, 0.911, 0.9169, 0.9127, 0.9176, 0.9137, 0.9175, 0.9138, 0.9167, 0.9131, 0.915, 0.9113, 0.9129, 0.9086, 0.9111, 0.9048, 0.9097, 0.8995, 0.9088, 0.8957, 0.9079, 0.8946, 0.9078, 0.8955, 0.9082, 0.8985, 0.9091, 0.9021]): _vg.add([_i], _w, 'REPLACE')
_m = ob_cylinder_003.modifiers.new('Mirror', 'MIRROR')
_m.use_axis = (False, True, False)
_m.mirror_object = ob_armature
_m = ob_cylinder_003.modifiers.new('Armature', 'ARMATURE')
_m.object = ob_armature
ob_cylinder_002.parent = ob_armature
ob_cylinder_002.location = (-1.194, 0.0, 2.735)
ob_cylinder_002.rotation_euler = (0.0, 1.571, 0.0)
ob_cylinder_002.scale = (0.1627, 0.1627, 0.1627)
ob_cylinder_002.lineart.crease_threshold = 0.0
_vg = ob_cylinder_002.vertex_groups.new(name='Bone')
_vg = ob_cylinder_002.vertex_groups.new(name='Bone.001')
for _i, _w in zip([0, 1, 2, 3, 4, 5, 6, 7, 8, 9, 10, 11, 12, 13, 14, 15, 16, 17, 18, 19, 20, 21, 22, 23, 24, 25, 26, 27, 28, 29, 30, 31, 32, 33, 34, 35, 36, 37, 38, 39, 40, 41, 42, 43, 44, 45, 46, 47, 48, 49, 50, 51, 52, 53, 54, 55, 56, 57, 58, 59, 60, 61, 62, 63], [1.0, 1.0, 1.0, 1.0, 1.0, 1.0, 1.0, 1.0, 1.0, 1.0, 1.0, 1.0, 1.0, 1.0, 1.0, 1.0, 1.0, 1.0, 1.0, 1.0, 1.0, 1.0, 1.0, 1.0, 1.0, 1.0, 1.0, 1.0, 1.0, 1.0, 1.0, 1.0, 1.0, 1.0, 1.0, 1.0, 1.0, 1.0, 1.0, 1.0, 1.0, 1.0, 1.0, 1.0, 1.0, 1.0, 1.0, 1.0, 1.0, 1.0, 1.0, 1.0, 1.0, 1.0, 1.0, 1.0, 1.0, 1.0, 1.0, 1.0, 1.0, 1.0, 1.0, 1.0]): _vg.add([_i], _w, 'REPLACE')
_m = ob_cylinder_002.modifiers.new('Armature', 'ARMATURE')
_m.object = ob_armature
ob_cylinder_001.parent = ob_armature
ob_cylinder_001.location = (0.1984, 0.0, 3.474)
ob_cylinder_001.scale = (1.004, 1.219, 0.4565)
ob_cylinder_001.lineart.crease_threshold = 0.0
_vg = ob_cylinder_001.vertex_groups.new(name='Bone')
_vg = ob_cylinder_001.vertex_groups.new(name='Bone.001')
_vg.add([0, 1, 2, 3, 4, 5, 6, 7, 8, 9, 10, 11, 12, 13, 14, 15, 16, 17, 18, 19, 20, 21, 22, 23], 1.0, 'REPLACE')
_m = ob_cylinder_001.modifiers.new('Armature', 'ARMATURE')
_m.object = ob_armature
ob_circle.parent = ob_armature
ob_circle.location = (0.0, 0.0, 0.0)
ob_circle.lineart.crease_threshold = 0.0
_vg = ob_circle.vertex_groups.new(name='Bone')
for _i, _w in zip([0, 1, 2, 3, 4, 5, 6, 7, 8, 9, 10, 11, 12, 13, 14, 15, 16, 17, 18, 19, 20, 21, 22, 23, 24, 25, 26, 27, 28, 29, 30, 31, 32, 33, 34, 35, 36, 37, 39, 40, 41, 42, 43, 44, 45, 46, 47, 48, 49, 51, 52, 53, 54, 55, 56, 57, 58, 59, 60, 64, 113, 114, 115, 116, 117, 118, 119, 120, 121, 122, 123, 124, 125, 126, 127, 128, 129, 130, 131, 132, 133, 134, 135, 136, 137, 138, 139, 140, 141, 142, 143, 144, 145, 146, 147, 148], [0.9932, 0.9921, 0.9918, 0.992, 0.9924, 0.993, 0.994, 0.9959, 0.999, 1.0, 0.9985, 0.9958, 0.9137, 0.9269, 0.9356, 0.9388, 0.9362, 0.9273, 0.9135, 0.9005, 0.9643, 0.9998, 0.9717, 0.9015, 0.7397, 0.8244, 0.9953, 0.8298, 0.7505, 0.3047, 0.2137, 0.1689, 0.1552, 0.1687, 0.2136, 0.3059, 0.3928, 0.1855, 0.1903, 0.3985, 0.188, 0.1509, 0.1264, 0.118, 0.1259, 0.1491, 0.1813, 0.1828, 0.1129, 0.1164, 0.1814, 0.05669, 0.0579, 0.05575, 0.05454, 0.05544, 0.05719, 0.05555, 0.03631, 0.03691, 0.9971, 0.997, 0.997, 0.997, 0.997, 0.9971, 0.9972, 0.9972, 0.9973, 0.9973, 0.9973, 0.9972, 0.9047, 0.9032, 0.873, 0.8652, 0.7726, 0.7832, 0.9077, 0.9018, 0.8961, 0.9056, 0.8854, 0.8856, 0.9143, 0.9253, 0.9257, 0.9151, 0.9057, 0.9078, 0.9083, 0.9037, 0.9095, 0.9062, 0.9051, 0.909]): _vg.add([_i], _w, 'REPLACE')
_vg = ob_circle.vertex_groups.new(name='Bone.001')
for _i, _w in zip([12, 13, 14, 15, 16, 17, 18, 19, 20, 22, 23, 24, 25, 27, 28, 29, 30, 31, 32, 33, 34, 35, 36, 37, 38, 39, 40, 41, 42, 43, 44, 45, 46, 47, 48, 49, 50, 51, 52, 53, 54, 55, 56, 57, 58, 59, 60, 61, 62, 63, 64, 65, 66, 67, 68, 69, 70, 71, 72, 73, 74, 75, 76, 77, 78, 79, 80, 81, 82, 83, 84, 85, 86, 87, 88, 89, 90, 91, 92, 93, 94, 95, 96, 97, 98, 99, 100, 101, 102, 103, 104, 105, 106, 107, 108, 109, 110, 111, 112, 125, 126, 127, 128, 129, 130, 131, 132, 133, 134, 135, 136, 137, 138, 139, 140, 141, 142, 143, 144, 145, 146, 147, 148], [0.08417, 0.07044, 0.06215, 0.0599, 0.0634, 0.07301, 0.087, 0.09987, 0.02153, 0.006144, 0.09706, 0.2603, 0.1756, 0.1701, 0.249, 0.695, 0.786, 0.8309, 0.8447, 0.8312, 0.7863, 0.6941, 0.6072, 0.8145, 0.9929, 0.8096, 0.6012, 0.8118, 0.8489, 0.8735, 0.8819, 0.8741, 0.8509, 0.8187, 0.8172, 0.8871, 0.9991, 0.8835, 0.8184, 0.9432, 0.942, 0.9442, 0.9454, 0.9445, 0.9428, 0.9444, 0.9568, 0.9815, 0.9999, 0.9811, 0.9565, 0.9817, 0.9785, 0.9773, 0.977, 0.9774, 0.9788, 0.982, 0.9878, 0.995, 0.9992, 0.9949, 0.9876, 0.9879, 0.9855, 0.9843, 0.9839, 0.9844, 0.9857, 0.9881, 0.9917, 0.9954, 0.9972, 0.9953, 0.9916, 0.9904, 0.9886, 0.9876, 0.9873, 0.9876, 0.9887, 0.9905, 0.9928, 0.9949, 0.9958, 0.9949, 0.9927, 0.9914, 0.9901, 0.9894, 0.9892, 0.9895, 0.9903, 0.9915, 0.9929, 0.9943, 0.9948, 0.9943, 0.993, 0.0933, 0.09712, 0.1271, 0.1334, 0.2274, 0.2163, 0.09013, 0.09838, 0.104, 0.09262, 0.1145, 0.1131, 0.08333, 0.07236, 0.07441, 0.08524, 0.09465, 0.0901, 0.08945, 0.09649, 0.08819, 0.09402, 0.09508, 0.08873]): _vg.add([_i], _w, 'REPLACE')
_m = ob_circle.modifiers.new('Armature', 'ARMATURE')
_m.object = ob_armature
ob_cylinder.parent = ob_armature
ob_cylinder.location = (-0.5369, -0.8181, 3.184)
ob_cylinder.rotation_euler = (-0.6176, 1.571, 0.0)
ob_cylinder.scale = (0.08559, 0.08559, -0.04304)
ob_cylinder.lineart.crease_threshold = 0.0
_vg = ob_cylinder.vertex_groups.new(name='Bone')
for _i, _w in zip([0, 1, 2, 3, 4, 5, 6, 7, 8, 9, 10, 11, 12, 13, 14, 15, 16, 17, 18, 19, 20, 21, 22, 23, 24, 25, 26, 27, 28, 29, 30, 31], [0.02523, 0.03267, 0.02522, 0.03301, 0.0252, 0.03336, 0.02518, 0.03366, 0.02516, 0.03383, 0.02515, 0.03386, 0.02514, 0.0336, 0.02513, 0.03323, 0.02513, 0.03283, 0.02509, 0.03252, 0.02504, 0.0323, 0.02501, 0.03217, 0.02503, 0.03211, 0.02507, 0.03213, 0.02513, 0.03223, 0.02519, 0.03241]): _vg.add([_i], _w, 'REPLACE')
_vg = ob_cylinder.vertex_groups.new(name='Bone.001')
for _i, _w in zip([0, 1, 2, 3, 4, 5, 6, 7, 8, 9, 10, 11, 12, 13, 14, 15, 16, 17, 18, 19, 20, 21, 22, 23, 24, 25, 26, 27, 28, 29, 30, 31], [1.0, 1.0, 1.0, 1.0, 1.0, 1.0, 1.0, 1.0, 1.0, 1.0, 1.0, 1.0, 1.0, 1.0, 1.0, 1.0, 1.0, 1.0, 1.0, 1.0, 0.9999, 1.0, 0.9998, 1.0, 0.9998, 1.0, 0.9999, 1.0, 1.0, 1.0, 1.0, 1.0]): _vg.add([_i], _w, 'REPLACE')
_m = ob_cylinder.modifiers.new('Mirror', 'MIRROR')
_m.use_axis = (False, True, False)
_m.mirror_object = ob_circle
_m = ob_cylinder.modifiers.new('Armature', 'ARMATURE')
_m.object = ob_armature

# ---- collection membership
col_collection_1.objects.link(ob_armature)
col_collection_1.objects.link(ob_cylinder_003)
col_collection_1.objects.link(ob_cylinder_002)
col_collection_1.objects.link(ob_cylinder_001)
col_collection_1.objects.link(ob_circle)
col_collection_1.objects.link(ob_cylinder)

# ---- scene / render settings (as saved in the file)
scene.frame_start = 1; scene.frame_end = 250; scene.frame_set(1)
scene.render.engine = 'BLENDER_EEVEE_NEXT'
scene.render.image_settings.color_mode = 'RGB'
scene.render.image_settings.compression = 90
scene.render.resolution_percentage = 50
scene.render.dither_intensity = 0.0
scene.cycles.use_denoising = False
scene.cycles.samples = 10
scene.cycles.sampling_pattern = 'TABULATED_SOBOL'
scene.cycles.light_sampling_threshold = 0.0
scene.cycles.use_adaptive_sampling = False
scene.cycles.use_light_tree = False
scene.cycles.blur_glossy = 0.0
scene.cycles.volume_bounces = 1
scene.cycles.pixel_filter_type = 'GAUSSIAN'
scene.cycles.sample_clamp_indirect = 0.0
scene.view_settings.view_transform = 'Standard'
bpy.context.view_layer.update()

# ---- added for rendering (the .blend has no active camera and no usable light): camera, sun
cam_auto = bpy.data.cameras.new('AutoCamera')
cam_auto.lens = 50.0
cam_auto.sensor_width = 36.0
cam_auto.clip_end = 1000.0
ob_auto_camera = bpy.data.objects.new('AutoCamera', cam_auto)
scene.collection.objects.link(ob_auto_camera)
ob_auto_camera.location = (11.1496, -13.1858, 8.07579)
ob_auto_camera.rotation_euler = (1.09748, -7.21219e-08, 0.694738)
scene.camera = ob_auto_camera
light_auto_sun = bpy.data.lights.new('AutoSun', 'SUN')
light_auto_sun.energy = 3.0
light_auto_sun.angle = 0.0523599
ob_auto_sun = bpy.data.objects.new('AutoSun', light_auto_sun)
scene.collection.objects.link(ob_auto_sun)
ob_auto_sun.rotation_euler = (0.872665, 0.174533, 0.523599)
bpy.context.view_layer.update()
